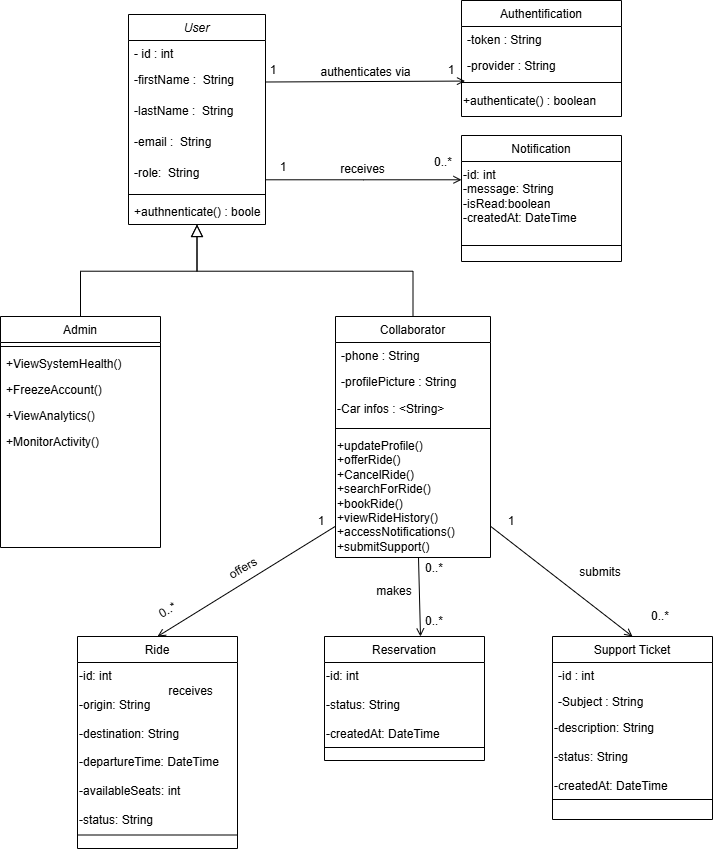

The diagram above was exported from draw.io. Its source (the exported page's mxGraphModel, read from the mxfile embedded in the PNG):
<mxGraphModel dx="1471" dy="851" grid="0" gridSize="10" guides="1" tooltips="1" connect="1" arrows="1" fold="1" page="1" pageScale="1" pageWidth="827" pageHeight="1169" background="#ffffff" math="0" shadow="0">
  <root>
    <mxCell id="WIyWlLk6GJQsqaUBKTNV-0" />
    <mxCell id="WIyWlLk6GJQsqaUBKTNV-1" parent="WIyWlLk6GJQsqaUBKTNV-0" />
    <mxCell id="zkfFHV4jXpPFQw0GAbJ--0" parent="WIyWlLk6GJQsqaUBKTNV-1" style="swimlane;fontStyle=2;align=center;verticalAlign=top;childLayout=stackLayout;horizontal=1;startSize=26;horizontalStack=0;resizeParent=1;resizeLast=0;collapsible=1;marginBottom=0;rounded=0;shadow=0;strokeWidth=1;" value="User" vertex="1">
      <mxGeometry height="210" width="137" x="171" y="98" as="geometry">
        <mxRectangle height="26" width="160" x="220" y="120" as="alternateBounds" />
      </mxGeometry>
    </mxCell>
    <mxCell id="zkfFHV4jXpPFQw0GAbJ--1" parent="zkfFHV4jXpPFQw0GAbJ--0" style="text;align=left;verticalAlign=top;spacingLeft=4;spacingRight=4;overflow=hidden;rotatable=0;points=[[0,0.5],[1,0.5]];portConstraint=eastwest;" value="- id : int " vertex="1">
      <mxGeometry height="26" width="137" y="26" as="geometry" />
    </mxCell>
    <mxCell id="zkfFHV4jXpPFQw0GAbJ--2" parent="zkfFHV4jXpPFQw0GAbJ--0" style="text;align=left;verticalAlign=top;spacingLeft=4;spacingRight=4;overflow=hidden;rotatable=0;points=[[0,0.5],[1,0.5]];portConstraint=eastwest;rounded=0;shadow=0;html=0;" value="-firstName :  String " vertex="1">
      <mxGeometry height="31" width="137" y="52" as="geometry" />
    </mxCell>
    <mxCell id="H4LOvI1N6TTa5-YUIVYs-2" parent="zkfFHV4jXpPFQw0GAbJ--0" style="text;align=left;verticalAlign=top;spacingLeft=4;spacingRight=4;overflow=hidden;rotatable=0;points=[[0,0.5],[1,0.5]];portConstraint=eastwest;rounded=0;shadow=0;html=0;" value="-lastName :  String " vertex="1">
      <mxGeometry height="31" width="137" y="83" as="geometry" />
    </mxCell>
    <mxCell id="H4LOvI1N6TTa5-YUIVYs-1" parent="zkfFHV4jXpPFQw0GAbJ--0" style="text;align=left;verticalAlign=top;spacingLeft=4;spacingRight=4;overflow=hidden;rotatable=0;points=[[0,0.5],[1,0.5]];portConstraint=eastwest;rounded=0;shadow=0;html=0;" value="-email :  String " vertex="1">
      <mxGeometry height="31" width="137" y="114" as="geometry" />
    </mxCell>
    <mxCell id="H4LOvI1N6TTa5-YUIVYs-3" parent="zkfFHV4jXpPFQw0GAbJ--0" style="text;align=left;verticalAlign=top;spacingLeft=4;spacingRight=4;overflow=hidden;rotatable=0;points=[[0,0.5],[1,0.5]];portConstraint=eastwest;rounded=0;shadow=0;html=0;" value="-role:  String " vertex="1">
      <mxGeometry height="31" width="137" y="145" as="geometry" />
    </mxCell>
    <mxCell id="zkfFHV4jXpPFQw0GAbJ--4" parent="zkfFHV4jXpPFQw0GAbJ--0" style="line;html=1;strokeWidth=1;align=left;verticalAlign=middle;spacingTop=-1;spacingLeft=3;spacingRight=3;rotatable=0;labelPosition=right;points=[];portConstraint=eastwest;" value="" vertex="1">
      <mxGeometry height="8" width="137" y="176" as="geometry" />
    </mxCell>
    <mxCell id="zkfFHV4jXpPFQw0GAbJ--5" parent="zkfFHV4jXpPFQw0GAbJ--0" style="text;align=left;verticalAlign=top;spacingLeft=4;spacingRight=4;overflow=hidden;rotatable=0;points=[[0,0.5],[1,0.5]];portConstraint=eastwest;" value="+authnenticate() : boolean" vertex="1">
      <mxGeometry height="26" width="137" y="184" as="geometry" />
    </mxCell>
    <mxCell id="zkfFHV4jXpPFQw0GAbJ--6" parent="WIyWlLk6GJQsqaUBKTNV-1" style="swimlane;fontStyle=0;align=center;verticalAlign=top;childLayout=stackLayout;horizontal=1;startSize=26;horizontalStack=0;resizeParent=1;resizeLast=0;collapsible=1;marginBottom=0;rounded=0;shadow=0;strokeWidth=1;" value="Collaborator" vertex="1">
      <mxGeometry height="241" width="155" x="378" y="400" as="geometry">
        <mxRectangle height="26" width="160" x="130" y="380" as="alternateBounds" />
      </mxGeometry>
    </mxCell>
    <mxCell id="zkfFHV4jXpPFQw0GAbJ--7" parent="zkfFHV4jXpPFQw0GAbJ--6" style="text;align=left;verticalAlign=top;spacingLeft=4;spacingRight=4;overflow=hidden;rotatable=0;points=[[0,0.5],[1,0.5]];portConstraint=eastwest;" value="-phone : String" vertex="1">
      <mxGeometry height="26" width="155" y="26" as="geometry" />
    </mxCell>
    <mxCell id="zkfFHV4jXpPFQw0GAbJ--8" parent="zkfFHV4jXpPFQw0GAbJ--6" style="text;align=left;verticalAlign=top;spacingLeft=4;spacingRight=4;overflow=hidden;rotatable=0;points=[[0,0.5],[1,0.5]];portConstraint=eastwest;rounded=0;shadow=0;html=0;" value="-profilePicture : String" vertex="1">
      <mxGeometry height="26" width="155" y="52" as="geometry" />
    </mxCell>
    <mxCell id="H4LOvI1N6TTa5-YUIVYs-30" parent="zkfFHV4jXpPFQw0GAbJ--6" style="text;html=1;whiteSpace=wrap;strokeColor=none;fillColor=none;align=left;verticalAlign=middle;rounded=0;" value="-Car infos : &amp;lt;String&amp;gt;&amp;nbsp;" vertex="1">
      <mxGeometry height="30" width="155" y="78" as="geometry" />
    </mxCell>
    <mxCell id="zkfFHV4jXpPFQw0GAbJ--9" parent="zkfFHV4jXpPFQw0GAbJ--6" style="line;html=1;strokeWidth=1;align=left;verticalAlign=middle;spacingTop=-1;spacingLeft=3;spacingRight=3;rotatable=0;labelPosition=right;points=[];portConstraint=eastwest;" value="" vertex="1">
      <mxGeometry height="8" width="155" y="108" as="geometry" />
    </mxCell>
    <mxCell id="H4LOvI1N6TTa5-YUIVYs-9" parent="zkfFHV4jXpPFQw0GAbJ--6" style="text;whiteSpace=wrap;" value="+updateProfile()&#10;+offerRide()&#10;+CancelRide()&#10;+searchForRide()&#10;+bookRide()&#10;+viewRideHistory()&#10;+accessNotifications()&#10;+submitSupport()" vertex="1">
      <mxGeometry height="125" width="155" y="116" as="geometry" />
    </mxCell>
    <mxCell id="zkfFHV4jXpPFQw0GAbJ--12" edge="1" parent="WIyWlLk6GJQsqaUBKTNV-1" source="zkfFHV4jXpPFQw0GAbJ--6" style="endArrow=block;endSize=10;endFill=0;shadow=0;strokeWidth=1;rounded=0;curved=0;edgeStyle=elbowEdgeStyle;elbow=vertical;" target="zkfFHV4jXpPFQw0GAbJ--0" value="">
      <mxGeometry relative="1" width="160" as="geometry">
        <mxPoint x="200" y="203" as="sourcePoint" />
        <mxPoint x="200" y="203" as="targetPoint" />
      </mxGeometry>
    </mxCell>
    <mxCell id="zkfFHV4jXpPFQw0GAbJ--13" parent="WIyWlLk6GJQsqaUBKTNV-1" style="swimlane;fontStyle=0;align=center;verticalAlign=top;childLayout=stackLayout;horizontal=1;startSize=26;horizontalStack=0;resizeParent=1;resizeLast=0;collapsible=1;marginBottom=0;rounded=0;shadow=0;strokeWidth=1;" value="Admin" vertex="1">
      <mxGeometry height="231" width="160" x="43" y="400" as="geometry">
        <mxRectangle height="26" width="170" x="340" y="380" as="alternateBounds" />
      </mxGeometry>
    </mxCell>
    <mxCell id="zkfFHV4jXpPFQw0GAbJ--15" parent="zkfFHV4jXpPFQw0GAbJ--13" style="line;html=1;strokeWidth=1;align=left;verticalAlign=middle;spacingTop=-1;spacingLeft=3;spacingRight=3;rotatable=0;labelPosition=right;points=[];portConstraint=eastwest;" value="" vertex="1">
      <mxGeometry height="8" width="160" y="26" as="geometry" />
    </mxCell>
    <mxCell id="H4LOvI1N6TTa5-YUIVYs-4" parent="zkfFHV4jXpPFQw0GAbJ--13" style="text;align=left;verticalAlign=top;spacingLeft=4;spacingRight=4;overflow=hidden;rotatable=0;points=[[0,0.5],[1,0.5]];portConstraint=eastwest;" value="+ViewSystemHealth()" vertex="1">
      <mxGeometry height="26" width="160" y="34" as="geometry" />
    </mxCell>
    <mxCell id="H4LOvI1N6TTa5-YUIVYs-6" parent="zkfFHV4jXpPFQw0GAbJ--13" style="text;align=left;verticalAlign=top;spacingLeft=4;spacingRight=4;overflow=hidden;rotatable=0;points=[[0,0.5],[1,0.5]];portConstraint=eastwest;" value="+FreezeAccount()" vertex="1">
      <mxGeometry height="26" width="160" y="60" as="geometry" />
    </mxCell>
    <mxCell id="H4LOvI1N6TTa5-YUIVYs-5" parent="zkfFHV4jXpPFQw0GAbJ--13" style="text;align=left;verticalAlign=top;spacingLeft=4;spacingRight=4;overflow=hidden;rotatable=0;points=[[0,0.5],[1,0.5]];portConstraint=eastwest;" value="+ViewAnalytics()" vertex="1">
      <mxGeometry height="26" width="160" y="86" as="geometry" />
    </mxCell>
    <mxCell id="H4LOvI1N6TTa5-YUIVYs-7" parent="zkfFHV4jXpPFQw0GAbJ--13" style="text;align=left;verticalAlign=top;spacingLeft=4;spacingRight=4;overflow=hidden;rotatable=0;points=[[0,0.5],[1,0.5]];portConstraint=eastwest;" value="+MonitorActivity()" vertex="1">
      <mxGeometry height="95" width="160" y="112" as="geometry" />
    </mxCell>
    <mxCell id="zkfFHV4jXpPFQw0GAbJ--16" edge="1" parent="WIyWlLk6GJQsqaUBKTNV-1" source="zkfFHV4jXpPFQw0GAbJ--13" style="endArrow=block;endSize=10;endFill=0;shadow=0;strokeWidth=1;rounded=0;curved=0;edgeStyle=elbowEdgeStyle;elbow=vertical;" target="zkfFHV4jXpPFQw0GAbJ--0" value="">
      <mxGeometry relative="1" width="160" as="geometry">
        <mxPoint x="210" y="373" as="sourcePoint" />
        <mxPoint x="310" y="271" as="targetPoint" />
      </mxGeometry>
    </mxCell>
    <mxCell id="zkfFHV4jXpPFQw0GAbJ--17" parent="WIyWlLk6GJQsqaUBKTNV-1" style="swimlane;fontStyle=0;align=center;verticalAlign=top;childLayout=stackLayout;horizontal=1;startSize=26;horizontalStack=0;resizeParent=1;resizeLast=0;collapsible=1;marginBottom=0;rounded=0;shadow=0;strokeWidth=1;" value="Notification" vertex="1">
      <mxGeometry height="126" width="160" x="504" y="219" as="geometry">
        <mxRectangle height="26" width="160" x="550" y="140" as="alternateBounds" />
      </mxGeometry>
    </mxCell>
    <mxCell id="H4LOvI1N6TTa5-YUIVYs-11" parent="zkfFHV4jXpPFQw0GAbJ--17" style="text;whiteSpace=wrap;" value="-id: int&#10;-message: String&#10;-isRead:boolean&#10;-createdAt: DateTime" vertex="1">
      <mxGeometry height="80" width="160" y="26" as="geometry" />
    </mxCell>
    <mxCell id="zkfFHV4jXpPFQw0GAbJ--23" parent="zkfFHV4jXpPFQw0GAbJ--17" style="line;html=1;strokeWidth=1;align=left;verticalAlign=middle;spacingTop=-1;spacingLeft=3;spacingRight=3;rotatable=0;labelPosition=right;points=[];portConstraint=eastwest;" value="" vertex="1">
      <mxGeometry height="8" width="160" y="106" as="geometry" />
    </mxCell>
    <mxCell id="zkfFHV4jXpPFQw0GAbJ--26" edge="1" parent="WIyWlLk6GJQsqaUBKTNV-1" source="zkfFHV4jXpPFQw0GAbJ--0" style="endArrow=open;shadow=0;strokeWidth=1;rounded=0;curved=0;endFill=1;edgeStyle=elbowEdgeStyle;elbow=vertical;" target="zkfFHV4jXpPFQw0GAbJ--17" value="">
      <mxGeometry relative="1" x="0.5" y="41" as="geometry">
        <mxPoint x="-40" y="32" as="offset" />
        <mxPoint x="380" y="192" as="sourcePoint" />
        <mxPoint x="540" y="192" as="targetPoint" />
      </mxGeometry>
    </mxCell>
    <mxCell id="zkfFHV4jXpPFQw0GAbJ--29" connectable="0" parent="zkfFHV4jXpPFQw0GAbJ--26" style="text;html=1;resizable=0;points=[];;align=center;verticalAlign=middle;labelBackgroundColor=none;rounded=0;shadow=0;strokeWidth=1;fontSize=12;" value="receives" vertex="1">
      <mxGeometry relative="1" x="0.5" y="49" as="geometry">
        <mxPoint x="-51" y="38" as="offset" />
      </mxGeometry>
    </mxCell>
    <mxCell id="H4LOvI1N6TTa5-YUIVYs-22" parent="WIyWlLk6GJQsqaUBKTNV-1" style="swimlane;fontStyle=0;align=center;verticalAlign=top;childLayout=stackLayout;horizontal=1;startSize=26;horizontalStack=0;resizeParent=1;resizeLast=0;collapsible=1;marginBottom=0;rounded=0;shadow=0;strokeWidth=1;" value="Authentification" vertex="1">
      <mxGeometry height="116" width="160" x="504" y="84" as="geometry">
        <mxRectangle height="26" width="160" x="130" y="380" as="alternateBounds" />
      </mxGeometry>
    </mxCell>
    <mxCell id="H4LOvI1N6TTa5-YUIVYs-23" parent="H4LOvI1N6TTa5-YUIVYs-22" style="text;align=left;verticalAlign=top;spacingLeft=4;spacingRight=4;overflow=hidden;rotatable=0;points=[[0,0.5],[1,0.5]];portConstraint=eastwest;" value="-token : String" vertex="1">
      <mxGeometry height="26" width="160" y="26" as="geometry" />
    </mxCell>
    <mxCell id="H4LOvI1N6TTa5-YUIVYs-24" parent="H4LOvI1N6TTa5-YUIVYs-22" style="text;align=left;verticalAlign=top;spacingLeft=4;spacingRight=4;overflow=hidden;rotatable=0;points=[[0,0.5],[1,0.5]];portConstraint=eastwest;rounded=0;shadow=0;html=0;" value="-provider : String" vertex="1">
      <mxGeometry height="26" width="160" y="52" as="geometry" />
    </mxCell>
    <mxCell id="H4LOvI1N6TTa5-YUIVYs-25" parent="H4LOvI1N6TTa5-YUIVYs-22" style="line;html=1;strokeWidth=1;align=left;verticalAlign=middle;spacingTop=-1;spacingLeft=3;spacingRight=3;rotatable=0;labelPosition=right;points=[];portConstraint=eastwest;" value="" vertex="1">
      <mxGeometry height="8" width="160" y="78" as="geometry" />
    </mxCell>
    <mxCell id="H4LOvI1N6TTa5-YUIVYs-28" parent="H4LOvI1N6TTa5-YUIVYs-22" style="text;html=1;whiteSpace=wrap;strokeColor=none;fillColor=none;align=left;verticalAlign=middle;rounded=0;" value="+authenticate() : boolean" vertex="1">
      <mxGeometry height="30" width="160" y="86" as="geometry" />
    </mxCell>
    <mxCell id="H4LOvI1N6TTa5-YUIVYs-31" parent="WIyWlLk6GJQsqaUBKTNV-1" style="swimlane;fontStyle=0;align=center;verticalAlign=top;childLayout=stackLayout;horizontal=1;startSize=26;horizontalStack=0;resizeParent=1;resizeLast=0;collapsible=1;marginBottom=0;rounded=0;shadow=0;strokeWidth=1;" value="Support Ticket" vertex="1">
      <mxGeometry height="183" width="160" x="595" y="720" as="geometry">
        <mxRectangle height="26" width="160" x="130" y="380" as="alternateBounds" />
      </mxGeometry>
    </mxCell>
    <mxCell id="H4LOvI1N6TTa5-YUIVYs-32" parent="H4LOvI1N6TTa5-YUIVYs-31" style="text;align=left;verticalAlign=top;spacingLeft=4;spacingRight=4;overflow=hidden;rotatable=0;points=[[0,0.5],[1,0.5]];portConstraint=eastwest;" value="-id : int" vertex="1">
      <mxGeometry height="26" width="160" y="26" as="geometry" />
    </mxCell>
    <mxCell id="H4LOvI1N6TTa5-YUIVYs-33" parent="H4LOvI1N6TTa5-YUIVYs-31" style="text;align=left;verticalAlign=top;spacingLeft=4;spacingRight=4;overflow=hidden;rotatable=0;points=[[0,0.5],[1,0.5]];portConstraint=eastwest;rounded=0;shadow=0;html=0;" value="-Subject : String" vertex="1">
      <mxGeometry height="26" width="160" y="52" as="geometry" />
    </mxCell>
    <mxCell id="H4LOvI1N6TTa5-YUIVYs-61" parent="H4LOvI1N6TTa5-YUIVYs-31" style="text;whiteSpace=wrap;" value="-description: String&#10;&#10;-status: String&#10;&#10;-createdAt: DateTime" vertex="1">
      <mxGeometry height="65" width="160" y="78" as="geometry" />
    </mxCell>
    <mxCell id="H4LOvI1N6TTa5-YUIVYs-34" parent="H4LOvI1N6TTa5-YUIVYs-31" style="line;html=1;strokeWidth=1;align=left;verticalAlign=middle;spacingTop=-1;spacingLeft=3;spacingRight=3;rotatable=0;labelPosition=right;points=[];portConstraint=eastwest;" value="" vertex="1">
      <mxGeometry height="40" width="160" y="143" as="geometry" />
    </mxCell>
    <mxCell id="H4LOvI1N6TTa5-YUIVYs-36" parent="WIyWlLk6GJQsqaUBKTNV-1" style="swimlane;fontStyle=0;align=center;verticalAlign=top;childLayout=stackLayout;horizontal=1;startSize=26;horizontalStack=0;resizeParent=1;resizeLast=0;collapsible=1;marginBottom=0;rounded=0;shadow=0;strokeWidth=1;" value="Reservation" vertex="1">
      <mxGeometry height="124" width="160" x="367" y="720" as="geometry">
        <mxRectangle height="26" width="160" x="130" y="380" as="alternateBounds" />
      </mxGeometry>
    </mxCell>
    <mxCell id="H4LOvI1N6TTa5-YUIVYs-62" parent="H4LOvI1N6TTa5-YUIVYs-36" style="text;whiteSpace=wrap;" value="-id: int&#10;&#10;-status: String&#10;&#10;-createdAt: DateTime" vertex="1">
      <mxGeometry height="81" width="160" y="26" as="geometry" />
    </mxCell>
    <mxCell id="H4LOvI1N6TTa5-YUIVYs-39" parent="H4LOvI1N6TTa5-YUIVYs-36" style="line;html=1;strokeWidth=1;align=left;verticalAlign=middle;spacingTop=-1;spacingLeft=3;spacingRight=3;rotatable=0;labelPosition=right;points=[];portConstraint=eastwest;" value="" vertex="1">
      <mxGeometry height="8" width="160" y="107" as="geometry" />
    </mxCell>
    <mxCell id="H4LOvI1N6TTa5-YUIVYs-41" parent="WIyWlLk6GJQsqaUBKTNV-1" style="swimlane;fontStyle=0;align=center;verticalAlign=top;childLayout=stackLayout;horizontal=1;startSize=26;horizontalStack=0;resizeParent=1;resizeLast=0;collapsible=1;marginBottom=0;rounded=0;shadow=0;strokeWidth=1;" value="Ride" vertex="1">
      <mxGeometry height="212" width="160" x="120" y="720" as="geometry">
        <mxRectangle height="26" width="160" x="130" y="380" as="alternateBounds" />
      </mxGeometry>
    </mxCell>
    <mxCell id="H4LOvI1N6TTa5-YUIVYs-63" parent="H4LOvI1N6TTa5-YUIVYs-41" style="text;whiteSpace=wrap;" value="-id: int &#10;&#10;-origin: String&#10;&#10;-destination: String&#10;&#10;-departureTime: DateTime&#10;&#10;-availableSeats: int&#10;&#10;-status: String" vertex="1">
      <mxGeometry height="159" width="160" y="26" as="geometry" />
    </mxCell>
    <mxCell id="H4LOvI1N6TTa5-YUIVYs-44" parent="H4LOvI1N6TTa5-YUIVYs-41" style="line;html=1;strokeWidth=1;align=left;verticalAlign=middle;spacingTop=-1;spacingLeft=3;spacingRight=3;rotatable=0;labelPosition=right;points=[];portConstraint=eastwest;" value="" vertex="1">
      <mxGeometry height="27" width="160" y="185" as="geometry" />
    </mxCell>
    <mxCell id="H4LOvI1N6TTa5-YUIVYs-74" edge="1" parent="WIyWlLk6GJQsqaUBKTNV-1" source="zkfFHV4jXpPFQw0GAbJ--2" style="endArrow=open;shadow=0;strokeWidth=1;rounded=0;endFill=1;elbow=vertical;entryX=0.022;entryY=0.321;entryDx=0;entryDy=0;entryPerimeter=0;exitX=1;exitY=0.5;exitDx=0;exitDy=0;" target="H4LOvI1N6TTa5-YUIVYs-25" value="">
      <mxGeometry relative="1" x="0.5" y="41" as="geometry">
        <mxPoint x="-40" y="32" as="offset" />
        <mxPoint x="312" y="168" as="sourcePoint" />
        <mxPoint x="503" y="173" as="targetPoint" />
      </mxGeometry>
    </mxCell>
    <mxCell id="H4LOvI1N6TTa5-YUIVYs-77" connectable="0" parent="H4LOvI1N6TTa5-YUIVYs-74" style="text;html=1;resizable=0;points=[];;align=center;verticalAlign=middle;labelBackgroundColor=none;rounded=0;shadow=0;strokeWidth=1;fontSize=12;" value="authenticates via" vertex="1">
      <mxGeometry relative="1" x="0.5" y="49" as="geometry">
        <mxPoint x="-50" y="39" as="offset" />
      </mxGeometry>
    </mxCell>
    <mxCell id="H4LOvI1N6TTa5-YUIVYs-78" edge="1" parent="WIyWlLk6GJQsqaUBKTNV-1" source="H4LOvI1N6TTa5-YUIVYs-9" style="endArrow=open;shadow=0;strokeWidth=1;rounded=0;endFill=1;elbow=vertical;exitX=0;exitY=0.75;exitDx=0;exitDy=0;entryX=0.5;entryY=0;entryDx=0;entryDy=0;" target="H4LOvI1N6TTa5-YUIVYs-41" value="">
      <mxGeometry relative="1" x="0.5" y="41" as="geometry">
        <mxPoint x="-40" y="32" as="offset" />
        <mxPoint x="350.7500000000002" y="641.0000000000002" as="sourcePoint" />
        <mxPoint x="111" y="744" as="targetPoint" />
      </mxGeometry>
    </mxCell>
    <mxCell id="H4LOvI1N6TTa5-YUIVYs-79" connectable="0" parent="H4LOvI1N6TTa5-YUIVYs-78" style="resizable=0;align=left;verticalAlign=bottom;labelBackgroundColor=none;fontSize=12;" value="" vertex="1">
      <mxGeometry relative="1" x="-1" as="geometry">
        <mxPoint y="4" as="offset" />
      </mxGeometry>
    </mxCell>
    <mxCell id="H4LOvI1N6TTa5-YUIVYs-81" connectable="0" parent="H4LOvI1N6TTa5-YUIVYs-78" style="text;html=1;resizable=0;points=[];;align=center;verticalAlign=middle;labelBackgroundColor=none;rounded=0;shadow=0;strokeWidth=1;fontSize=12;" value="receives" vertex="1">
      <mxGeometry relative="1" x="0.5" y="49" as="geometry">
        <mxPoint x="-38" y="40" as="offset" />
      </mxGeometry>
    </mxCell>
    <mxCell id="H4LOvI1N6TTa5-YUIVYs-82" edge="1" parent="WIyWlLk6GJQsqaUBKTNV-1" style="endArrow=open;shadow=0;strokeWidth=1;rounded=0;endFill=1;elbow=vertical;exitX=0.5;exitY=1;exitDx=0;exitDy=0;entryX=0.6;entryY=0;entryDx=0;entryDy=0;entryPerimeter=0;" target="H4LOvI1N6TTa5-YUIVYs-36" value="">
      <mxGeometry relative="1" x="0.5" y="41" as="geometry">
        <mxPoint x="-40" y="32" as="offset" />
        <mxPoint x="461" y="641.0000000000002" as="sourcePoint" />
        <mxPoint x="461" y="734" as="targetPoint" />
      </mxGeometry>
    </mxCell>
    <mxCell id="H4LOvI1N6TTa5-YUIVYs-86" edge="1" parent="WIyWlLk6GJQsqaUBKTNV-1" source="H4LOvI1N6TTa5-YUIVYs-9" style="endArrow=open;shadow=0;strokeWidth=1;rounded=0;endFill=1;elbow=vertical;exitX=1;exitY=0.75;exitDx=0;exitDy=0;entryX=0.5;entryY=0;entryDx=0;entryDy=0;" target="H4LOvI1N6TTa5-YUIVYs-31" value="">
      <mxGeometry relative="1" x="0.5" y="41" as="geometry">
        <mxPoint x="-40" y="32" as="offset" />
        <mxPoint x="614" y="649" as="sourcePoint" />
        <mxPoint x="614" y="741.9999999999998" as="targetPoint" />
      </mxGeometry>
    </mxCell>
    <mxCell id="H4LOvI1N6TTa5-YUIVYs-88" parent="WIyWlLk6GJQsqaUBKTNV-1" style="text;html=1;whiteSpace=wrap;strokeColor=none;fillColor=none;align=center;verticalAlign=middle;rounded=0;rotation=-30;" value="offers" vertex="1">
      <mxGeometry height="30" width="60" x="256" y="637" as="geometry" />
    </mxCell>
    <mxCell id="H4LOvI1N6TTa5-YUIVYs-89" parent="WIyWlLk6GJQsqaUBKTNV-1" style="text;html=1;whiteSpace=wrap;strokeColor=none;fillColor=none;align=center;verticalAlign=middle;rounded=0;" value="1" vertex="1">
      <mxGeometry height="30" width="60" x="334" y="590" as="geometry" />
    </mxCell>
    <mxCell id="H4LOvI1N6TTa5-YUIVYs-90" parent="WIyWlLk6GJQsqaUBKTNV-1" style="text;html=1;whiteSpace=wrap;strokeColor=none;fillColor=none;align=center;verticalAlign=middle;rounded=0;rotation=-30;" value="0..*" vertex="1">
      <mxGeometry height="26" width="61" x="180" y="681" as="geometry" />
    </mxCell>
    <mxCell id="H4LOvI1N6TTa5-YUIVYs-91" parent="WIyWlLk6GJQsqaUBKTNV-1" style="text;html=1;whiteSpace=wrap;strokeColor=none;fillColor=none;align=center;verticalAlign=middle;rounded=0;" value="0..*" vertex="1">
      <mxGeometry height="30" width="60" x="447" y="637" as="geometry" />
    </mxCell>
    <mxCell id="H4LOvI1N6TTa5-YUIVYs-92" parent="WIyWlLk6GJQsqaUBKTNV-1" style="text;html=1;whiteSpace=wrap;strokeColor=none;fillColor=none;align=center;verticalAlign=middle;rounded=0;" value="0..*" vertex="1">
      <mxGeometry height="30" width="60" x="447" y="690" as="geometry" />
    </mxCell>
    <mxCell id="H4LOvI1N6TTa5-YUIVYs-93" parent="WIyWlLk6GJQsqaUBKTNV-1" style="text;html=1;whiteSpace=wrap;strokeColor=none;fillColor=none;align=center;verticalAlign=middle;rounded=0;rotation=0;" value="makes" vertex="1">
      <mxGeometry height="30" width="60" x="407" y="660" as="geometry" />
    </mxCell>
    <mxCell id="H4LOvI1N6TTa5-YUIVYs-94" parent="WIyWlLk6GJQsqaUBKTNV-1" style="text;html=1;whiteSpace=wrap;strokeColor=none;fillColor=none;align=center;verticalAlign=middle;rounded=0;" value="1" vertex="1">
      <mxGeometry height="30" width="60" x="286" y="139" as="geometry" />
    </mxCell>
    <mxCell id="H4LOvI1N6TTa5-YUIVYs-95" parent="WIyWlLk6GJQsqaUBKTNV-1" style="text;html=1;whiteSpace=wrap;strokeColor=none;fillColor=none;align=center;verticalAlign=middle;rounded=0;" value="1" vertex="1">
      <mxGeometry height="30" width="60" x="464" y="139" as="geometry" />
    </mxCell>
    <mxCell id="H4LOvI1N6TTa5-YUIVYs-96" parent="WIyWlLk6GJQsqaUBKTNV-1" style="text;html=1;whiteSpace=wrap;strokeColor=none;fillColor=none;align=center;verticalAlign=middle;rounded=0;" value="1" vertex="1">
      <mxGeometry height="30" width="60" x="296" y="236" as="geometry" />
    </mxCell>
    <mxCell id="H4LOvI1N6TTa5-YUIVYs-97" parent="WIyWlLk6GJQsqaUBKTNV-1" style="text;html=1;whiteSpace=wrap;strokeColor=none;fillColor=none;align=center;verticalAlign=middle;rounded=0;" value="0..*" vertex="1">
      <mxGeometry height="30" width="60" x="456" y="231" as="geometry" />
    </mxCell>
    <mxCell id="H4LOvI1N6TTa5-YUIVYs-98" parent="WIyWlLk6GJQsqaUBKTNV-1" style="text;html=1;whiteSpace=wrap;strokeColor=none;fillColor=none;align=center;verticalAlign=middle;rounded=0;" value="submits" vertex="1">
      <mxGeometry height="30" width="60" x="613" y="641" as="geometry" />
    </mxCell>
    <mxCell id="H4LOvI1N6TTa5-YUIVYs-99" parent="WIyWlLk6GJQsqaUBKTNV-1" style="text;html=1;whiteSpace=wrap;strokeColor=none;fillColor=none;align=center;verticalAlign=middle;rounded=0;" value="1" vertex="1">
      <mxGeometry height="30" width="60" x="524" y="590" as="geometry" />
    </mxCell>
    <mxCell id="H4LOvI1N6TTa5-YUIVYs-100" parent="WIyWlLk6GJQsqaUBKTNV-1" style="text;html=1;whiteSpace=wrap;strokeColor=none;fillColor=none;align=center;verticalAlign=middle;rounded=0;" value="0..*" vertex="1">
      <mxGeometry height="30" width="60" x="673" y="685" as="geometry" />
    </mxCell>
  </root>
</mxGraphModel>